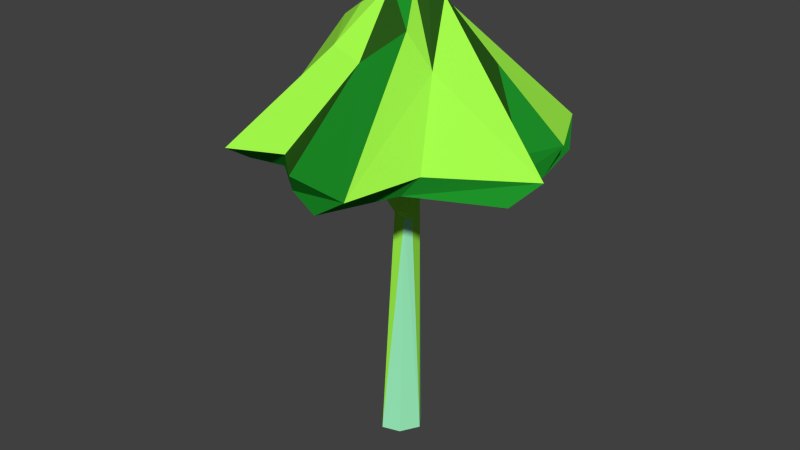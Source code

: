 # Source: glowingmushroom_C.blend  (saved by Blender 2.72.0; exported with 4.5.12 LTS)
import bpy
from mathutils import Matrix  # noqa: F401  (used for matrix-valued properties, if any)

bpy.ops.wm.read_factory_settings(use_empty=True)
scene = bpy.context.scene
scene.name = 'Scene'

# ---- collections
col_collection_1 = bpy.data.collections.new('Collection 1'); scene.collection.children.link(col_collection_1)

# ---- materials (node trees are filled in below, after node groups)
mat_glowingmushroomc_a = bpy.data.materials.new('glowingmushroomC_A')
mat_glowingmushroomc_a.alpha_threshold = 0.0
mat_glowingmushroomc_a.use_transparent_shadow = False
mat_glowingmushroomc_a.diffuse_color = (0.3763, 0.9734, 0.07036, 1.0)
mat_glowingmushroomc_a.roughness = 0.5
mat_glowingmushroomc_a.specular_intensity = 0.0
mat_glowingmushroomc_b = bpy.data.materials.new('glowingmushroomC_B')
mat_glowingmushroomc_b.alpha_threshold = 0.0
mat_glowingmushroomc_b.use_transparent_shadow = False
mat_glowingmushroomc_b.diffuse_color = (0.01298, 0.2831, 0.02217, 1.0)
mat_glowingmushroomc_b.roughness = 0.5
mat_glowingmushroomc_b.specular_intensity = 0.0
mat_glowingmushroomc_c = bpy.data.materials.new('glowingmushroomC_C')
mat_glowingmushroomc_c.alpha_threshold = 0.0
mat_glowingmushroomc_c.use_transparent_shadow = False
mat_glowingmushroomc_c.diffuse_color = (0.3515, 0.9301, 0.5395, 1.0)
mat_glowingmushroomc_c.roughness = 0.5
mat_glowingmushroomc_c.specular_intensity = 0.0
mat_glowingmushroomc_d = bpy.data.materials.new('glowingmushroomC_D')
mat_glowingmushroomc_d.alpha_threshold = 0.0
mat_glowingmushroomc_d.use_transparent_shadow = False
mat_glowingmushroomc_d.diffuse_color = (0.02416, 0.107, 0.01033, 1.0)
mat_glowingmushroomc_d.roughness = 0.5
mat_glowingmushroomc_d.specular_intensity = 0.0

# ---- material node trees

# ---- world
world_world = bpy.data.worlds.new('World'); scene.world = world_world
world_world.color = (0.05088, 0.05088, 0.05088)
world_world.use_sun_shadow = False
world_world.sun_shadow_jitter_overblur = 0.0
world_world.cycles.sampling_method = 'MANUAL'
world_world.cycles.sample_map_resolution = 256

# ---- meshes
me_sphere_005 = bpy.data.meshes.new('Sphere.005')
me_sphere_005.from_pydata([(-1.118, 3.098, -0.7219), (-0.932, 2.917, -0.7838), (-0.1567, 2.665, -0.4463), (-0.125, 3.69, -0.7539), (0.06525, 3.088, -1.341), (0.2855, 2.89, -1.19), (0.1893, 2.573, -0.506), (0.5794, 3.646, -0.5081), (1.205, 3.031, -0.6199), (1.167, 2.809, -0.3926), (0.4981, 2.551, -0.08604), (-0.04059, 2.799, -0.09755), (0.2048, 4.316, -0.03863), (0.5228, 3.772, 0.3004), (0.8393, 3.148, 0.8329), (0.7065, 2.975, 0.9076), (0.01202, 3.808, 0.5872), (-0.04865, 3.081, 1.355), (-0.1588, 2.874, 1.217), (-1.202, 3.024, 0.6133), (0.1582, 4.34, 0.07891), (-0.06819, 2.813, 0.0886), (0.4914, 2.634, 0.2454), (1.09, 2.887, 0.02461), (1.092, 3.072, -0.1421), (0.384, 2.663, -0.2746), (0.5131, 2.88, -0.9387), (0.3947, 3.054, -1.083), (0.05942, 3.799, -0.5149), (0.05888, 4.322, -0.1502), (-0.5003, 2.959, -0.909), (-0.7526, 3.115, -0.8916), (-0.458, 2.651, -0.2231), (-1.148, 3.075, 0.2051), (-0.3872, 3.071, 1.062), (-0.5353, 2.888, 0.9311), (0.08846, 2.245, 0.007728), (-0.04948, 2.294, 0.08115), (-0.09349, 2.369, -0.1575), (0.1753, -0.02124, -0.01859), (-0.1491, -0.0255, -0.1403), (-0.2195, -0.0303, 0.02943), (0.1888, 2.919, -0.0003511), (0.09883, 2.934, -0.1891), (-0.1469, 2.94, -0.1562), (-0.06411, 2.931, 0.1942), (-0.02363, 4.356, 0.143), (-0.2109, 2.651, 0.4508), (-0.1859, 2.348, 0.03565), (-0.1113, 2.237, 0.009096), (-0.921, 3.038, 1.229), (-0.5374, 2.57, 0.191), (-0.9948, 2.817, 0.8948), (-0.2593, 3.903, 0.5837), (0.3466, 2.915, 1.492), (0.6847, 3.138, 1.525), (0.3301, 4.083, 0.3855), (-0.09571, -0.01584, 0.2203), (0.008726, 2.625, 0.4941), (0.1372, 2.939, 0.1603), (0.2607, 4.232, -0.1872), (0.05961, 2.246, 0.08342), (1.374, 2.896, 0.4204), (1.522, 3.062, 0.1694), (0.09612, 2.361, 0.1679), (0.08329, -0.01009, 0.172), (-0.1022, 4.341, -0.17), (0.07595, 2.815, 0.02368), (0.1004, 2.391, -0.09489), (1.052, 2.839, -0.9804), (0.8896, 3.043, -1.259), (0.1585, 4.071, -0.4395), (-0.5223, 3.786, -0.3334), (-0.1597, 4.326, -0.01137), (-0.3162, 2.933, -1.392), (-0.6398, 3.107, -1.386), (-0.3136, 4.059, -0.3565), (0.06345, 2.36, -0.131), (0.07185, -0.02591, -0.1737), (-1.171, 2.844, 0.2746), (-0.5356, 3.747, 0.2901), (-0.2587, 4.174, 0.2497), (-0.2332, 2.926, 0.03885), (-1.379, 2.9, -0.417), (-0.5833, 3.986, 0.09056), (-1.526, 3.052, -0.2046), (-0.04613, 2.266, -0.1071)], [], [(83, 1, 2), (74, 5, 6), (75, 4, 5), (75, 76, 3), (69, 9, 10), (70, 8, 9), (70, 71, 7), (62, 15, 22), (63, 14, 15), (63, 60, 13), (54, 18, 58), (55, 17, 18), (55, 56, 16), (85, 0, 1), (73, 46, 29), (50, 19, 52), (60, 71, 29), (81, 53, 46), (13, 12, 20), (59, 45, 21), (9, 23, 22), (8, 24, 23), (8, 7, 24), (5, 26, 25), (4, 27, 26), (4, 3, 28), (3, 66, 28), (71, 28, 29), (1, 30, 2), (0, 31, 30), (19, 33, 79), (84, 81, 73), (82, 44, 11), (53, 16, 46), (18, 35, 47), (17, 34, 35), (11, 38, 48), (21, 37, 64), (67, 36, 68), (68, 36, 77), (64, 37, 61), (77, 36, 39), (25, 10, 42), (2, 6, 43), (32, 2, 44), (10, 22, 42), (6, 25, 43), (51, 32, 44), (37, 48, 49), (37, 49, 57), (58, 47, 45), (47, 35, 52), (34, 50, 52), (16, 53, 50), (51, 82, 45), (58, 15, 54), (14, 55, 54), (13, 56, 55), (61, 37, 57), (22, 58, 59), (71, 60, 7), (22, 23, 62), (24, 63, 62), (24, 60, 63), (22, 59, 42), (76, 66, 3), (43, 67, 11), (11, 67, 68), (25, 26, 69), (27, 70, 69), (28, 71, 70), (25, 42, 43), (84, 72, 0), (84, 73, 72), (2, 30, 74), (31, 75, 74), (72, 76, 75), (76, 73, 66), (2, 43, 44), (81, 46, 73), (52, 79, 51), (53, 81, 80), (53, 80, 19), (49, 40, 41), (32, 79, 83), (33, 85, 83), (80, 84, 85), (38, 86, 49), (49, 86, 40), (32, 83, 2), (2, 74, 6), (74, 75, 5), (4, 75, 3), (25, 69, 10), (69, 70, 9), (8, 70, 7), (62, 63, 15), (14, 63, 13), (13, 60, 12), (54, 55, 18), (17, 55, 16), (83, 85, 1), (0, 85, 84), (29, 66, 73), (46, 20, 29), (21, 82, 11), (46, 56, 20), (29, 20, 12), (19, 50, 53), (67, 59, 21), (10, 9, 22), (9, 8, 23), (24, 7, 60), (12, 60, 29), (6, 5, 25), (5, 4, 26), (27, 4, 28), (1, 0, 30), (31, 0, 72), (51, 79, 32), (33, 19, 80), (18, 17, 35), (34, 17, 16), (67, 21, 64), (21, 11, 48), (57, 49, 41), (65, 57, 41), (40, 78, 39), (40, 39, 41), (39, 65, 41), (78, 77, 39), (86, 77, 78), (59, 58, 45), (82, 51, 44), (16, 56, 46), (58, 18, 47), (45, 82, 21), (51, 47, 52), (35, 34, 52), (34, 16, 50), (37, 21, 48), (47, 51, 45), (15, 14, 54), (14, 13, 55), (13, 20, 56), (65, 61, 57), (22, 15, 58), (36, 61, 39), (23, 24, 62), (42, 59, 67), (36, 67, 64), (36, 64, 61), (39, 61, 65), (28, 66, 29), (77, 11, 68), (26, 27, 69), (27, 28, 70), (43, 42, 67), (30, 31, 74), (31, 72, 75), (72, 73, 76), (44, 43, 11), (38, 11, 77), (38, 77, 86), (40, 86, 78), (52, 19, 79), (80, 81, 84), (79, 33, 83), (33, 80, 85), (48, 38, 49)])
me_sphere_005.polygons.foreach_set('material_index', [2, 2, 1, 0, 2, 1, 0, 2, 1, 0, 0, 1, 1, 1, 0, 1, 1, 0, 3, 2, 0, 1, 1, 0, 1, 3, 3, 0, 0, 1, 1, 0, 2, 0, 2, 1, 0, 0, 0, 0, 0, 0, 2, 2, 2, 2, 2, 2, 0, 2, 2, 2, 1, 0, 2, 0, 1, 0, 0, 2, 1, 2, 1, 0, 2, 1, 2, 0, 2, 1, 0, 2, 1, 1, 2, 1, 0, 0, 2, 1, 0, 0, 3, 2, 2, 1, 0, 0, 0, 2, 2, 1, 0, 2, 1, 0, 1, 0, 3, 1, 1, 1, 3, 0, 0, 2, 1, 0, 0, 2, 2, 1, 3, 0, 2, 1, 3, 1, 0, 2, 1, 1, 3, 0, 0, 2, 2, 2, 2, 2, 2, 2, 2, 2, 3, 2, 2, 2, 1, 0, 0, 2, 1, 0, 0, 2, 2, 2, 1, 2, 0, 0, 2, 3, 0, 1, 0, 2, 1, 0, 0, 2, 0, 0, 2, 1, 0, 1, 0, 0])
me_sphere_005.materials.append(mat_glowingmushroomc_a)
me_sphere_005.materials.append(mat_glowingmushroomc_b)
me_sphere_005.materials.append(mat_glowingmushroomc_c)
me_sphere_005.materials.append(mat_glowingmushroomc_d)
me_sphere_005.use_remesh_preserve_volume = False
me_sphere_005.use_remesh_preserve_attributes = False
me_sphere_005.use_mirror_vertex_groups = False
me_sphere_005.update()

# ---- objects
ob_sphere_004 = bpy.data.objects.new('Sphere.004', me_sphere_005)

# ---- transforms, parenting, visibility, modifiers, constraints
ob_sphere_004.location = (0.0, 0.0, 0.0)
ob_sphere_004.rotation_euler = (1.571, -0.0, 0.0)
ob_sphere_004.lineart.crease_threshold = 0.0

# ---- collection membership
col_collection_1.objects.link(ob_sphere_004)

# ---- scene / render settings (as saved in the file)
scene.frame_start = 1; scene.frame_end = 250; scene.frame_set(1)
scene.render.engine = 'BLENDER_EEVEE_NEXT'
scene.render.resolution_percentage = 50
scene.render.dither_intensity = 0.0
scene.cycles.use_denoising = False
scene.cycles.samples = 10
scene.cycles.sampling_pattern = 'TABULATED_SOBOL'
scene.cycles.light_sampling_threshold = 0.0
scene.cycles.use_adaptive_sampling = False
scene.cycles.use_light_tree = False
scene.cycles.blur_glossy = 0.0
scene.cycles.pixel_filter_type = 'GAUSSIAN'
scene.cycles.sample_clamp_indirect = 0.0
scene.view_settings.view_transform = 'Standard'
bpy.context.view_layer.update()

# ---- added for rendering (the .blend has no active camera and no usable light): camera, sun
cam_auto = bpy.data.cameras.new('AutoCamera')
cam_auto.lens = 50.0
cam_auto.sensor_width = 36.0
cam_auto.clip_end = 1000.0
ob_auto_camera = bpy.data.objects.new('AutoCamera', cam_auto)
scene.collection.objects.link(ob_auto_camera)
ob_auto_camera.location = (5.62902, -6.82387, 6.6677)
ob_auto_camera.rotation_euler = (1.09748, -7.21219e-08, 0.694738)
scene.camera = ob_auto_camera
light_auto_sun = bpy.data.lights.new('AutoSun', 'SUN')
light_auto_sun.energy = 3.0
light_auto_sun.angle = 0.0523599
ob_auto_sun = bpy.data.objects.new('AutoSun', light_auto_sun)
scene.collection.objects.link(ob_auto_sun)
ob_auto_sun.rotation_euler = (0.872665, 0.174533, 0.523599)
bpy.context.view_layer.update()
